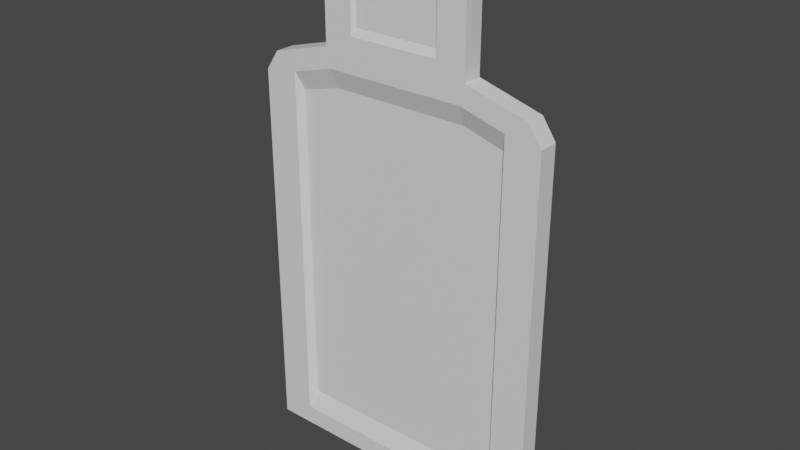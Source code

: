 # Source: ShootingTarget.blend  (saved by Blender 2.90.8; exported with 4.5.12 LTS)
import bpy
from mathutils import Matrix  # noqa: F401  (used for matrix-valued properties, if any)

bpy.ops.wm.read_factory_settings(use_empty=True)
scene = bpy.context.scene
scene.name = 'Scene'

# ---- collections
col_collection = bpy.data.collections.new('Collection'); scene.collection.children.link(col_collection)

# ---- materials (node trees are filled in below, after node groups)
mat_material = bpy.data.materials.new('Material')
mat_material.alpha_threshold = 0.0
mat_material.use_transparent_shadow = False
mat_material.line_color = (0.0, 0.0, 0.0, 1.0)

# ---- material node trees
mat_material.use_nodes = True; mat_material.node_tree.nodes.clear()
_N = mat_material.node_tree.nodes; _L = mat_material.node_tree.links
n0 = _N.new('ShaderNodeOutputMaterial'); n0.name = 'Material Output'; n0.location = (300, 300)
n1 = _N.new('ShaderNodeBsdfPrincipled'); n1.name = 'Principled BSDF'; n1.location = (10, 300)
n1.distribution = 'GGX'
n1.subsurface_method = 'BURLEY'
n1.inputs[2].default_value = 0.4
n1.inputs[3].default_value = 1.45
n1.inputs[27].default_value = (0.0, 0.0, 0.0, 1.0)
n1.inputs[28].default_value = 1.0
_L.new(n1.outputs[0], n0.inputs[0])
n0.is_active_output = True

# ---- world
world_world = bpy.data.worlds.new('World'); scene.world = world_world
world_world.use_nodes = True; world_world.node_tree.nodes.clear()
_N = world_world.node_tree.nodes; _L = world_world.node_tree.links
n0 = _N.new('ShaderNodeOutputWorld'); n0.name = 'World Output'; n0.location = (300, 300)
n1 = _N.new('ShaderNodeBackground'); n1.name = 'Background'; n1.location = (10, 300)
n1.inputs[0].default_value = (0.05088, 0.05088, 0.05088, 1.0)
_L.new(n1.outputs[0], n0.inputs[0])
n0.is_active_output = True
world_world.color = (0.05088, 0.05088, 0.05088)
world_world.use_sun_shadow = False
world_world.sun_shadow_jitter_overblur = 0.0

# ---- meshes
me_cube = bpy.data.meshes.new('Cube')
me_cube.from_pydata([(-1.0, -0.0669, 2.607), (-1.0, -0.0669, 0.03304), (-1.0, 0.0, 0.03304), (-1.0, 0.0, 2.607), (0.0, -0.0669, 2.854), (0.0, -0.0669, 0.03304), (0.0, 0.0, 0.03304), (0.0, -0.04338, 3.484), (-0.3067, -0.0669, 2.948), (-0.5, 0.0, 0.03304), (-0.4895, -0.0669, 0.1656), (-0.5, 0.0, 2.854), (0.0, 0.0, 3.617), (0.0, -0.0669, 3.617), (-0.7685, -0.0669, 2.638), (-0.9115, 0.0, 0.03304), (-0.7685, -0.0669, 0.1656), (-0.9115, 0.0, 2.739), (-0.3067, -0.0669, 3.236), (-0.5, 0.0, 3.236), (-0.5, 0.0, 3.518), (-0.4004, 0.0, 3.617), (-0.262, -0.0669, 3.523), (-0.3067, -0.0669, 3.479), (-0.4713, -0.0669, 2.721), (-0.5, -0.0669, 3.236), (0.0, -0.0669, 2.948), (0.0, -0.0669, 3.523), (-0.5, -0.0669, 3.518), (-0.4004, -0.0669, 3.617), (0.0, -0.04338, 3.241), (0.0, -0.04338, 2.998), (-0.2853, -0.04338, 3.241), (-0.2853, -0.04338, 2.998), (-0.2853, -0.04338, 3.446), (-0.2476, -0.04338, 3.484), (-0.5, -0.0669, 0.03304), (0.0, -0.0669, 2.721), (0.0, -0.0669, 0.1656), (-0.5, -0.0669, 2.854), (-0.9115, -0.0669, 0.03304), (-0.9115, -0.0669, 2.739), (0.0, -0.01887, 2.591), (0.0, -0.01887, 0.2936), (-0.4657, -0.01887, 2.591), (-0.4821, -0.01887, 0.2936), (-0.7328, -0.01887, 0.2936), (-0.7328, -0.01887, 2.516)], [], [(17, 3, 0, 41), (40, 41, 0, 1), (1, 0, 3, 2), (9, 6, 5, 36), (15, 9, 36, 40), (16, 10, 45, 46), (23, 18, 32, 34), (19, 25, 28, 20), (8, 26, 31, 33), (2, 15, 40, 1), (14, 16, 46, 47), (11, 17, 41, 39), (11, 39, 25, 19), (20, 28, 29, 21), (12, 21, 29, 13), (8, 18, 25, 39), (26, 8, 39, 4), (32, 30, 7, 35, 34), (33, 31, 30, 32), (23, 22, 29, 28), (22, 27, 13, 29), (18, 23, 28, 25), (22, 23, 34, 35), (18, 8, 33, 32), (27, 22, 35, 7), (38, 10, 36, 5), (43, 42, 44, 45), (24, 37, 4, 39), (10, 16, 40, 36), (14, 24, 39, 41), (16, 14, 41, 40), (45, 44, 47, 46), (24, 14, 47, 44), (37, 24, 44, 42), (10, 38, 43, 45)])
_k = set([(0, 1), (0, 41), (1, 40), (5, 36), (7, 35), (8, 18), (10, 16), (10, 38), (13, 29), (14, 24), (18, 23), (22, 23), (22, 27), (25, 28), (25, 39), (28, 29), (32, 33), (32, 34), (34, 35), (36, 40), (39, 41), (43, 45), (44, 47), (45, 46)])
me_cube.attributes.new('sharp_edge', 'BOOLEAN', 'EDGE').data.foreach_set('value', [ (min(e.vertices), max(e.vertices)) in _k for e in me_cube.edges])
_uv = me_cube.uv_layers.new(name='UVMap')
_uv.uv.foreach_set('vector', [0.0613, 0.4876, 0.0613, 0.5272, 0.03451, 0.5272, 0.03451, 0.4876, 0.09671, 0.01664, 0.09671, 0.7206, 0.0613, 0.6863, 0.0613, 0.01662, 0.03451, 0.9492, 0.03451, 0.5272, 0.0613, 0.5272, 0.0613, 0.9492, 0.03451, 0.8191, 0.03451, 0.9492, 0.007733, 0.9492, 0.007733, 0.8191, 0.03451, 0.712, 0.03451, 0.8191, 0.007733, 0.8191, 0.007733, 0.712, 0.154, 0.05114, 0.2656, 0.05117, 0.269, 0.08421, 0.1686, 0.08418, 0.3388, 0.9131, 0.3388, 0.8499, 0.3475, 0.8512, 0.3475, 0.9046, 0.0613, 0.3231, 0.03451, 0.3231, 0.03451, 0.2768, 0.0613, 0.2768, 0.3388, 0.775, 0.4615, 0.7751, 0.4617, 0.788, 0.3475, 0.7879, 0.03451, 0.689, 0.03451, 0.712, 0.007733, 0.712, 0.007733, 0.689, 0.154, 0.6945, 0.154, 0.05114, 0.1686, 0.08418, 0.1686, 0.6624, 0.0613, 0.3856, 0.0613, 0.4876, 0.03451, 0.4876, 0.03451, 0.3856, 0.0613, 0.3856, 0.03451, 0.3856, 0.03451, 0.3231, 0.0613, 0.3231, 0.0613, 0.2768, 0.03451, 0.2768, 0.03451, 0.2404, 0.0613, 0.2404, 0.0613, 0.1595, 0.0613, 0.2404, 0.03451, 0.2404, 0.03451, 0.1595, 0.3388, 0.775, 0.3388, 0.8499, 0.2614, 0.8499, 0.2614, 0.7506, 0.4615, 0.7751, 0.3388, 0.775, 0.2614, 0.7506, 0.4615, 0.7507, 0.6406, 0.8622, 0.9829, 0.8622, 0.9829, 0.9546, 0.6859, 0.9545, 0.6406, 0.9402, 0.6406, 0.7698, 0.9829, 0.7699, 0.9829, 0.8622, 0.6406, 0.8622, 0.3388, 0.9131, 0.3566, 0.9248, 0.3012, 0.9491, 0.2614, 0.9232, 0.3566, 0.9248, 0.4615, 0.9248, 0.4615, 0.9492, 0.3012, 0.9491, 0.3388, 0.8499, 0.3388, 0.9131, 0.2614, 0.9232, 0.2614, 0.8499, 0.3566, 0.9248, 0.3388, 0.9131, 0.3475, 0.9046, 0.3626, 0.9144, 0.3388, 0.8499, 0.3388, 0.775, 0.3475, 0.7879, 0.3475, 0.8512, 0.4615, 0.9248, 0.3566, 0.9248, 0.3626, 0.9144, 0.4617, 0.9144, 0.4615, 0.05123, 0.2656, 0.05117, 0.2614, 0.01668, 0.4615, 0.01674, 0.9887, 0.174, 0.9887, 0.6559, 0.6801, 0.6558, 0.6693, 0.1739, 0.2729, 0.7161, 0.4615, 0.7162, 0.4615, 0.7507, 0.2614, 0.7506, 0.2656, 0.05117, 0.154, 0.05114, 0.09671, 0.01664, 0.2614, 0.01668, 0.154, 0.6945, 0.2729, 0.7161, 0.2614, 0.7506, 0.09671, 0.7206, 0.154, 0.05114, 0.154, 0.6945, 0.09671, 0.7206, 0.09671, 0.01664, 0.6693, 0.1739, 0.6801, 0.6558, 0.5032, 0.6401, 0.5032, 0.1739, 0.2729, 0.7161, 0.154, 0.6945, 0.1686, 0.6624, 0.2755, 0.6818, 0.4615, 0.7162, 0.2729, 0.7161, 0.2755, 0.6818, 0.4619, 0.6819, 0.2656, 0.05117, 0.4615, 0.05123, 0.4619, 0.08427, 0.269, 0.08421])
me_cube.materials.append(mat_material)
me_cube.use_remesh_preserve_volume = False
me_cube.use_remesh_preserve_attributes = False
me_cube.use_mirror_vertex_groups = False
me_cube.update()

# ---- objects
ob_cube = bpy.data.objects.new('Cube', me_cube)

# ---- transforms, parenting, visibility, modifiers, constraints
ob_cube.location = (0.0, 0.0, 0.0)
ob_cube.lock_rotations_4d = False
ob_cube.empty_display_type = 'ARROWS'
ob_cube.lineart.crease_threshold = 0.0
_m = ob_cube.modifiers.new('Mirror', 'MIRROR')
_m.use_axis = (True, True, False)
_m.use_clip = True

# ---- collection membership
col_collection.objects.link(ob_cube)

# ---- scene / render settings (as saved in the file)
scene.frame_start = 1; scene.frame_end = 250; scene.frame_set(51)
scene.render.engine = 'BLENDER_EEVEE_NEXT'
scene.cycles.use_denoising = False
scene.cycles.samples = 128
scene.cycles.sampling_pattern = 'TABULATED_SOBOL'
scene.cycles.use_adaptive_sampling = False
scene.cycles.use_light_tree = False
scene.view_settings.view_transform = 'Filmic'
bpy.context.view_layer.update()

# ---- added for rendering (the .blend has no active camera and no usable light): camera, sun
cam_auto = bpy.data.cameras.new('AutoCamera')
cam_auto.lens = 50.0
cam_auto.sensor_width = 36.0
cam_auto.clip_end = 1000.0
ob_auto_camera = bpy.data.objects.new('AutoCamera', cam_auto)
scene.collection.objects.link(ob_auto_camera)
ob_auto_camera.location = (3.79944, -4.55933, 4.86462)
ob_auto_camera.rotation_euler = (1.09748, -7.21219e-08, 0.694738)
scene.camera = ob_auto_camera
light_auto_sun = bpy.data.lights.new('AutoSun', 'SUN')
light_auto_sun.energy = 3.0
light_auto_sun.angle = 0.0523599
ob_auto_sun = bpy.data.objects.new('AutoSun', light_auto_sun)
scene.collection.objects.link(ob_auto_sun)
ob_auto_sun.rotation_euler = (0.872665, 0.174533, 0.523599)
bpy.context.view_layer.update()
